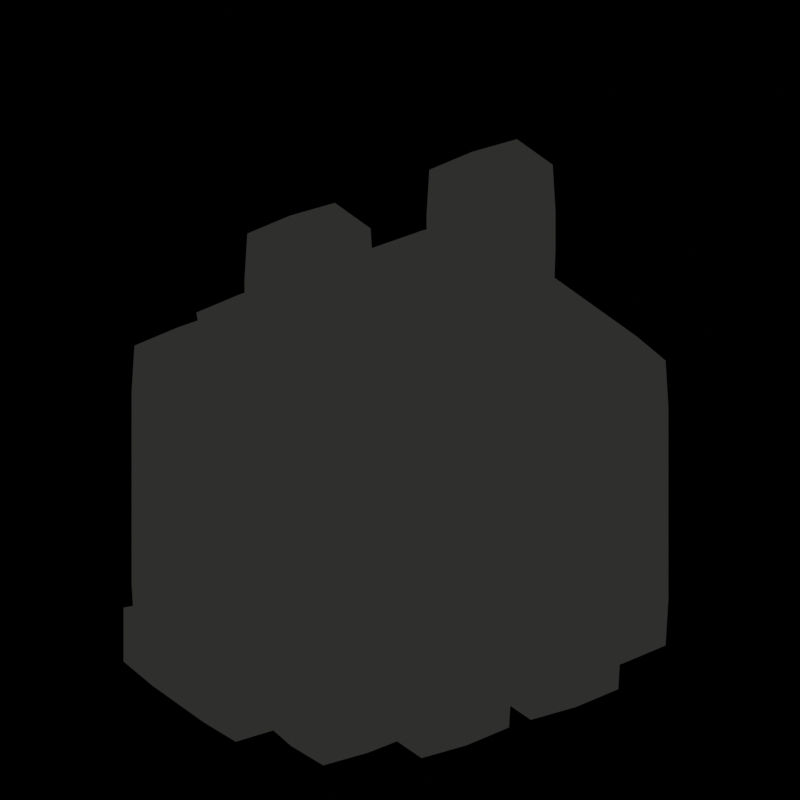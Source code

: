 # Source: bunny-white.blend  (saved by Blender 4.5.88; exported with 4.5.12 LTS)
import bpy
from mathutils import Matrix  # noqa: F401  (used for matrix-valued properties, if any)

bpy.ops.wm.read_factory_settings(use_empty=True)
scene = bpy.context.scene
scene.name = 'Scene'

# ---- materials (node trees are filled in below, after node groups)
mat_fur = bpy.data.materials.new('fur')
mat_fur.diffuse_color = (0.552, 0.5457, 0.4793, 1.0)
mat_light = bpy.data.materials.new('light')
mat_light.diffuse_color = (0.7913, 0.807, 0.8228, 1.0)
mat_pink = bpy.data.materials.new('pink')
mat_pink.diffuse_color = (0.9301, 0.2747, 0.3467, 1.0)
mat_ink = bpy.data.materials.new('ink')
mat_ink.diffuse_color = (0.02843, 0.02843, 0.02732, 1.0)
mat_outline = bpy.data.materials.new('outline')
mat_outline.use_backface_culling = True
mat_outline.diffuse_color = (0.0, 0.0, 0.0, 1.0)

# ---- material node trees
mat_fur.use_nodes = True; mat_fur.node_tree.nodes.clear()
_N = mat_fur.node_tree.nodes; _L = mat_fur.node_tree.links
n0 = _N.new('ShaderNodeBsdfDiffuse'); n0.name = 'Diffuse BSDF'; n0.location = (0, 0)
n0.inputs[0].default_value = (1.0, 1.0, 1.0, 1.0)
n1 = _N.new('ShaderNodeShaderToRGB'); n1.name = 'Shader to RGB'; n1.location = (0, 0)
n2 = _N.new('ShaderNodeValToRGB'); n2.name = 'Color Ramp'; n2.location = (0, 0)
n2.color_ramp.interpolation = 'CONSTANT'
while len(n2.color_ramp.elements) > 1: n2.color_ramp.elements.remove(n2.color_ramp.elements[-1])
n2.color_ramp.elements[0].position = 0.0; n2.color_ramp.elements[0].color = (0.62, 0.62, 0.6, 1.0)
_e = n2.color_ramp.elements.new(0.18); _e.color = (1.0, 1.0, 1.0, 1.0)
n3 = _N.new('ShaderNodeMix'); n3.name = 'Mix'; n3.location = (0, 0)
n3.data_type = 'RGBA'
n3.blend_type = 'MULTIPLY'
n3.inputs[0].default_value = 1.0
n3.inputs[6].default_value = (0.552, 0.5457, 0.4793, 1.0)
n4 = _N.new('ShaderNodeEmission'); n4.name = 'Emission'; n4.location = (0, 0)
n5 = _N.new('ShaderNodeOutputMaterial'); n5.name = 'Material Output'; n5.location = (0, 0)
_L.new(n0.outputs[0], n1.inputs[0])
_L.new(n1.outputs[0], n2.inputs[0])
_L.new(n2.outputs[0], n3.inputs[7])
_L.new(n3.outputs[2], n4.inputs[0])
_L.new(n4.outputs[0], n5.inputs[0])
n5.is_active_output = True
mat_light.use_nodes = True; mat_light.node_tree.nodes.clear()
_N = mat_light.node_tree.nodes; _L = mat_light.node_tree.links
n0 = _N.new('ShaderNodeBsdfDiffuse'); n0.name = 'Diffuse BSDF'; n0.location = (0, 0)
n0.inputs[0].default_value = (1.0, 1.0, 1.0, 1.0)
n1 = _N.new('ShaderNodeShaderToRGB'); n1.name = 'Shader to RGB'; n1.location = (0, 0)
n2 = _N.new('ShaderNodeValToRGB'); n2.name = 'Color Ramp'; n2.location = (0, 0)
n2.color_ramp.interpolation = 'CONSTANT'
while len(n2.color_ramp.elements) > 1: n2.color_ramp.elements.remove(n2.color_ramp.elements[-1])
n2.color_ramp.elements[0].position = 0.0; n2.color_ramp.elements[0].color = (0.62, 0.62, 0.6, 1.0)
_e = n2.color_ramp.elements.new(0.18); _e.color = (1.0, 1.0, 1.0, 1.0)
n3 = _N.new('ShaderNodeMix'); n3.name = 'Mix'; n3.location = (0, 0)
n3.data_type = 'RGBA'
n3.blend_type = 'MULTIPLY'
n3.inputs[0].default_value = 1.0
n3.inputs[6].default_value = (0.7913, 0.807, 0.8228, 1.0)
n4 = _N.new('ShaderNodeEmission'); n4.name = 'Emission'; n4.location = (0, 0)
n5 = _N.new('ShaderNodeOutputMaterial'); n5.name = 'Material Output'; n5.location = (0, 0)
_L.new(n0.outputs[0], n1.inputs[0])
_L.new(n1.outputs[0], n2.inputs[0])
_L.new(n2.outputs[0], n3.inputs[7])
_L.new(n3.outputs[2], n4.inputs[0])
_L.new(n4.outputs[0], n5.inputs[0])
n5.is_active_output = True
mat_pink.use_nodes = True; mat_pink.node_tree.nodes.clear()
_N = mat_pink.node_tree.nodes; _L = mat_pink.node_tree.links
n0 = _N.new('ShaderNodeBsdfDiffuse'); n0.name = 'Diffuse BSDF'; n0.location = (0, 0)
n0.inputs[0].default_value = (1.0, 1.0, 1.0, 1.0)
n1 = _N.new('ShaderNodeShaderToRGB'); n1.name = 'Shader to RGB'; n1.location = (0, 0)
n2 = _N.new('ShaderNodeValToRGB'); n2.name = 'Color Ramp'; n2.location = (0, 0)
n2.color_ramp.interpolation = 'CONSTANT'
while len(n2.color_ramp.elements) > 1: n2.color_ramp.elements.remove(n2.color_ramp.elements[-1])
n2.color_ramp.elements[0].position = 0.0; n2.color_ramp.elements[0].color = (0.62, 0.62, 0.6, 1.0)
_e = n2.color_ramp.elements.new(0.18); _e.color = (1.0, 1.0, 1.0, 1.0)
n3 = _N.new('ShaderNodeMix'); n3.name = 'Mix'; n3.location = (0, 0)
n3.data_type = 'RGBA'
n3.blend_type = 'MULTIPLY'
n3.inputs[0].default_value = 1.0
n3.inputs[6].default_value = (0.9301, 0.2747, 0.3467, 1.0)
n4 = _N.new('ShaderNodeEmission'); n4.name = 'Emission'; n4.location = (0, 0)
n5 = _N.new('ShaderNodeOutputMaterial'); n5.name = 'Material Output'; n5.location = (0, 0)
_L.new(n0.outputs[0], n1.inputs[0])
_L.new(n1.outputs[0], n2.inputs[0])
_L.new(n2.outputs[0], n3.inputs[7])
_L.new(n3.outputs[2], n4.inputs[0])
_L.new(n4.outputs[0], n5.inputs[0])
n5.is_active_output = True
mat_ink.use_nodes = True; mat_ink.node_tree.nodes.clear()
_N = mat_ink.node_tree.nodes; _L = mat_ink.node_tree.links
n0 = _N.new('ShaderNodeBsdfDiffuse'); n0.name = 'Diffuse BSDF'; n0.location = (0, 0)
n0.inputs[0].default_value = (1.0, 1.0, 1.0, 1.0)
n1 = _N.new('ShaderNodeShaderToRGB'); n1.name = 'Shader to RGB'; n1.location = (0, 0)
n2 = _N.new('ShaderNodeValToRGB'); n2.name = 'Color Ramp'; n2.location = (0, 0)
n2.color_ramp.interpolation = 'CONSTANT'
while len(n2.color_ramp.elements) > 1: n2.color_ramp.elements.remove(n2.color_ramp.elements[-1])
n2.color_ramp.elements[0].position = 0.0; n2.color_ramp.elements[0].color = (0.62, 0.62, 0.6, 1.0)
_e = n2.color_ramp.elements.new(0.18); _e.color = (1.0, 1.0, 1.0, 1.0)
n3 = _N.new('ShaderNodeMix'); n3.name = 'Mix'; n3.location = (0, 0)
n3.data_type = 'RGBA'
n3.blend_type = 'MULTIPLY'
n3.inputs[0].default_value = 1.0
n3.inputs[6].default_value = (0.02843, 0.02843, 0.02732, 1.0)
n4 = _N.new('ShaderNodeEmission'); n4.name = 'Emission'; n4.location = (0, 0)
n5 = _N.new('ShaderNodeOutputMaterial'); n5.name = 'Material Output'; n5.location = (0, 0)
_L.new(n0.outputs[0], n1.inputs[0])
_L.new(n1.outputs[0], n2.inputs[0])
_L.new(n2.outputs[0], n3.inputs[7])
_L.new(n3.outputs[2], n4.inputs[0])
_L.new(n4.outputs[0], n5.inputs[0])
n5.is_active_output = True
mat_outline.use_nodes = True; mat_outline.node_tree.nodes.clear()
_N = mat_outline.node_tree.nodes; _L = mat_outline.node_tree.links
n0 = _N.new('ShaderNodeEmission'); n0.name = 'Emission'; n0.location = (0, 0)
n0.inputs[0].default_value = (0.02843, 0.02843, 0.02732, 1.0)
n1 = _N.new('ShaderNodeOutputMaterial'); n1.name = 'Material Output'; n1.location = (0, 0)
_L.new(n0.outputs[0], n1.inputs[0])
n1.is_active_output = True

# ---- world
world_world = bpy.data.worlds.new('world'); scene.world = world_world
world_world.use_nodes = True; world_world.node_tree.nodes.clear()
_N = world_world.node_tree.nodes; _L = world_world.node_tree.links
n0 = _N.new('ShaderNodeBackground'); n0.name = 'Background'; n0.location = (-200, 100)
n0.inputs[0].default_value = (0.05, 0.05, 0.05, 1.0)
n0.inputs[1].default_value = 0.0
n1 = _N.new('ShaderNodeOutputWorld'); n1.name = 'World Output'; n1.location = (200, 100)
_L.new(n0.outputs[0], n1.inputs[0])
n1.is_active_output = True

# ---- cameras
cam_cam = bpy.data.cameras.new('cam')
cam_cam.type = 'ORTHO'
cam_cam.ortho_scale = 1.8

# ---- lights
light_sun = bpy.data.lights.new('sun', 'SUN')
light_sun.use_shadow = False
light_sun.energy = 3.0

# ---- meshes
me_bunny = bpy.data.meshes.new('bunny')
me_bunny.from_pydata([(-0.45, -0.35, 0.0), (-0.45, -0.35, 0.1), (-0.45, -0.25, 0.1), (-0.45, -0.25, 0.0), (-0.35, -0.35, 0.0), (-0.35, -0.35, 0.1), (-0.35, -0.25, 0.0), (-0.45, -0.35, 0.2), (-0.45, -0.25, 0.2), (-0.35, -0.35, 0.2), (-0.45, -0.35, 0.3), (-0.45, -0.25, 0.3), (-0.35, -0.35, 0.3), (-0.45, -0.35, 0.4), (-0.45, -0.25, 0.4), (-0.35, -0.35, 0.4), (-0.45, -0.35, 0.5), (-0.45, -0.25, 0.5), (-0.35, -0.35, 0.5), (-0.45, -0.35, 0.6), (-0.45, -0.25, 0.6), (-0.35, -0.35, 0.6), (-0.45, -0.35, 0.7), (-0.45, -0.25, 0.7), (-0.35, -0.35, 0.7), (-0.35, -0.25, 0.7), (-0.45, -0.15, 0.1), (-0.45, -0.15, 0.0), (-0.35, -0.15, 0.0), (-0.45, -0.15, 0.2), (-0.45, -0.15, 0.3), (-0.45, -0.15, 0.4), (-0.45, -0.15, 0.5), (-0.45, -0.15, 0.6), (-0.45, -0.15, 0.7), (-0.35, -0.15, 0.7), (-0.45, -0.05, 0.0), (-0.35, -0.05, 0.0), (-0.45, -0.05, 0.2), (-0.45, -0.05, 0.1), (-0.45, -0.05, 0.3), (-0.45, -0.05, 0.4), (-0.45, -0.05, 0.5), (-0.45, -0.05, 0.6), (-0.45, -0.05, 0.7), (-0.35, -0.05, 0.7), (-0.45, 0.05, 0.0), (-0.35, 0.05, 0.0), (-0.45, 0.05, 0.2), (-0.45, 0.05, 0.1), (-0.45, 0.05, 0.3), (-0.45, 0.05, 0.4), (-0.45, 0.05, 0.5), (-0.45, 0.05, 0.6), (-0.45, 0.05, 0.7), (-0.35, 0.05, 0.7), (-0.45, 0.15, 0.0), (-0.35, 0.15, 0.0), (-0.45, 0.15, 0.2), (-0.45, 0.15, 0.1), (-0.45, 0.15, 0.3), (-0.45, 0.15, 0.4), (-0.45, 0.15, 0.5), (-0.45, 0.15, 0.6), (-0.45, 0.15, 0.7), (-0.35, 0.15, 0.7), (-0.45, 0.25, 0.0), (-0.35, 0.25, 0.0), (-0.45, 0.25, 0.2), (-0.45, 0.25, 0.1), (-0.45, 0.25, 0.3), (-0.45, 0.25, 0.4), (-0.45, 0.25, 0.5), (-0.45, 0.25, 0.6), (-0.45, 0.25, 0.7), (-0.35, 0.25, 0.7), (-0.45, 0.35, 0.1), (-0.45, 0.35, 0.0), (-0.35, 0.35, 0.1), (-0.35, 0.35, 0.0), (-0.45, 0.35, 0.2), (-0.35, 0.35, 0.2), (-0.45, 0.35, 0.3), (-0.35, 0.35, 0.3), (-0.45, 0.35, 0.4), (-0.35, 0.35, 0.4), (-0.45, 0.35, 0.5), (-0.35, 0.35, 0.5), (-0.45, 0.35, 0.6), (-0.35, 0.35, 0.6), (-0.45, 0.35, 0.7), (-0.35, 0.35, 0.7), (-0.25, -0.35, 0.0), (-0.25, -0.35, 0.1), (-0.25, -0.25, 0.0), (-0.25, -0.35, 0.2), (-0.25, -0.35, 0.3), (-0.25, -0.35, 0.4), (-0.25, -0.35, 0.5), (-0.25, -0.35, 0.6), (-0.25, -0.35, 0.7), (-0.35, -0.35, 0.8), (-0.35, -0.25, 0.8), (-0.25, -0.35, 0.8), (-0.25, -0.25, 0.8), (-0.25, -0.15, 0.0), (-0.35, -0.15, 0.8), (-0.25, -0.15, 0.8), (-0.25, -0.05, 0.0), (-0.35, -0.05, 0.8), (-0.25, -0.05, 0.8), (-0.25, 0.05, 0.0), (-0.35, 0.05, 0.8), (-0.25, 0.15, 0.0), (-0.35, 0.15, 0.8), (-0.25, 0.05, 0.8), (-0.25, 0.15, 0.8), (-0.25, 0.25, 0.0), (-0.35, 0.25, 0.8), (-0.25, 0.25, 0.8), (-0.25, 0.25, 0.7), (-0.25, 0.35, 0.1), (-0.25, 0.35, 0.0), (-0.25, 0.35, 0.2), (-0.25, 0.35, 0.3), (-0.25, 0.35, 0.4), (-0.25, 0.35, 0.5), (-0.25, 0.35, 0.6), (-0.25, 0.35, 0.7), (-0.15, -0.25, 0.0), (-0.15, -0.35, 0.0), (-0.15, -0.35, 0.2), (-0.15, -0.35, 0.3), (-0.15, -0.35, 0.4), (-0.15, -0.35, 0.5), (-0.15, -0.35, 0.6), (-0.15, -0.35, 0.7), (-0.15, -0.35, 0.8), (-0.15, -0.25, 0.8), (-0.15, -0.15, 0.0), (-0.15, -0.15, 0.8), (-0.15, -0.05, 0.0), (-0.15, -0.05, 0.8), (-0.15, 0.05, 0.0), (-0.15, 0.15, 0.0), (-0.15, 0.05, 0.8), (-0.15, 0.15, 0.8), (-0.15, 0.25, 0.0), (-0.15, 0.25, 0.8), (-0.15, 0.25, 0.7), (-0.15, 0.35, 0.1), (-0.15, 0.35, 0.0), (-0.15, 0.35, 0.2), (-0.15, 0.35, 0.3), (-0.15, 0.35, 0.4), (-0.15, 0.35, 0.5), (-0.15, 0.35, 0.6), (-0.15, 0.35, 0.7), (-0.05, -0.25, 0.0), (-0.05, -0.35, 0.0), (-0.05, -0.35, 0.2), (-0.05, -0.35, 0.3), (-0.05, -0.35, 0.4), (-0.05, -0.35, 0.5), (-0.05, -0.35, 0.6), (-0.05, -0.35, 0.7), (-0.05, -0.35, 0.8), (-0.05, -0.25, 0.8), (-0.05, -0.15, 0.0), (-0.05, -0.15, 0.8), (-0.05, -0.05, 0.0), (-0.05, -0.05, 0.8), (-0.05, 0.05, 0.0), (-0.05, 0.05, 0.8), (-0.05, 0.15, 0.0), (-0.05, 0.15, 0.8), (-0.05, 0.25, 0.0), (-0.05, 0.25, 0.8), (-0.05, 0.25, 0.7), (-0.05, 0.35, 0.1), (-0.05, 0.35, 0.0), (-0.05, 0.35, 0.5), (-0.05, 0.35, 0.4), (-0.05, 0.35, 0.6), (-0.05, 0.35, 0.7), (0.05, -0.35, 0.0), (0.05, -0.35, 0.1), (-0.05, -0.35, 0.1), (0.05, -0.25, 0.0), (0.05, -0.35, 0.2), (0.05, -0.35, 0.3), (0.05, -0.35, 0.4), (0.05, -0.35, 0.5), (0.05, -0.35, 0.6), (0.05, -0.35, 0.7), (0.05, -0.35, 0.8), (0.05, -0.25, 0.8), (0.05, -0.15, 0.0), (0.05, -0.15, 0.8), (0.05, -0.05, 0.0), (0.05, -0.05, 0.8), (0.05, 0.05, 0.0), (0.05, 0.05, 0.8), (0.05, 0.15, 0.0), (0.05, 0.15, 0.8), (0.05, 0.25, 0.0), (0.05, 0.25, 0.8), (0.05, 0.25, 0.7), (0.05, 0.35, 0.1), (0.05, 0.35, 0.0), (0.05, 0.35, 0.5), (0.05, 0.35, 0.4), (0.05, 0.35, 0.6), (0.05, 0.35, 0.7), (0.15, -0.25, 0.0), (0.15, -0.35, 0.0), (0.15, -0.35, 0.2), (0.15, -0.35, 0.3), (0.15, -0.35, 0.4), (0.15, -0.35, 0.5), (0.15, -0.35, 0.6), (0.15, -0.35, 0.7), (0.15, -0.35, 0.8), (0.15, -0.25, 0.8), (0.15, -0.15, 0.0), (0.15, -0.15, 0.8), (0.15, -0.05, 0.0), (0.15, -0.05, 0.8), (0.15, 0.05, 0.0), (0.15, 0.05, 0.8), (0.15, 0.15, 0.0), (0.15, 0.15, 0.8), (0.15, 0.25, 0.0), (0.15, 0.25, 0.8), (0.15, 0.25, 0.7), (0.15, 0.35, 0.1), (0.15, 0.35, 0.0), (0.15, 0.35, 0.5), (0.15, 0.35, 0.4), (0.15, 0.35, 0.6), (0.15, 0.35, 0.7), (0.25, -0.25, 0.0), (0.25, -0.35, 0.0), (0.25, -0.35, 0.2), (0.25, -0.35, 0.3), (0.25, -0.35, 0.4), (0.25, -0.35, 0.5), (0.25, -0.35, 0.6), (0.25, -0.35, 0.7), (0.25, -0.35, 0.8), (0.25, -0.25, 0.8), (0.25, -0.15, 0.0), (0.25, -0.15, 0.8), (0.25, -0.05, 0.0), (0.25, -0.05, 0.8), (0.25, 0.05, 0.0), (0.25, 0.15, 0.0), (0.25, 0.05, 0.8), (0.25, 0.15, 0.8), (0.25, 0.25, 0.0), (0.25, 0.25, 0.8), (0.25, 0.25, 0.7), (0.25, 0.35, 0.1), (0.25, 0.35, 0.0), (0.15, 0.35, 0.2), (0.25, 0.35, 0.2), (0.15, 0.35, 0.3), (0.25, 0.35, 0.3), (0.25, 0.35, 0.4), (0.25, 0.35, 0.5), (0.25, 0.35, 0.6), (0.25, 0.35, 0.7), (0.35, -0.35, 0.0), (0.35, -0.35, 0.1), (0.25, -0.35, 0.1), (0.35, -0.25, 0.0), (0.35, -0.35, 0.2), (0.35, -0.35, 0.3), (0.35, -0.35, 0.4), (0.35, -0.35, 0.5), (0.35, -0.35, 0.6), (0.35, -0.35, 0.7), (0.35, -0.25, 0.7), (0.35, -0.25, 0.8), (0.35, -0.35, 0.8), (0.35, -0.15, 0.0), (0.35, -0.15, 0.7), (0.35, -0.15, 0.8), (0.35, -0.05, 0.0), (0.35, -0.05, 0.7), (0.35, -0.05, 0.8), (0.35, 0.05, 0.0), (0.35, 0.05, 0.7), (0.35, 0.05, 0.8), (0.35, 0.15, 0.0), (0.35, 0.15, 0.7), (0.35, 0.15, 0.8), (0.35, 0.25, 0.0), (0.35, 0.25, 0.7), (0.35, 0.25, 0.8), (0.35, 0.35, 0.1), (0.35, 0.35, 0.0), (0.35, 0.35, 0.2), (0.35, 0.35, 0.3), (0.35, 0.35, 0.4), (0.35, 0.35, 0.5), (0.35, 0.35, 0.6), (0.35, 0.35, 0.7), (0.45, -0.35, 0.0), (0.45, -0.25, 0.0), (0.45, -0.25, 0.1), (0.45, -0.35, 0.1), (0.45, -0.25, 0.2), (0.45, -0.35, 0.2), (0.45, -0.25, 0.3), (0.45, -0.35, 0.3), (0.45, -0.25, 0.4), (0.45, -0.35, 0.4), (0.45, -0.25, 0.5), (0.45, -0.35, 0.5), (0.45, -0.25, 0.6), (0.45, -0.35, 0.6), (0.45, -0.25, 0.7), (0.45, -0.35, 0.7), (0.45, -0.15, 0.0), (0.45, -0.15, 0.1), (0.45, -0.15, 0.2), (0.45, -0.15, 0.3), (0.45, -0.15, 0.4), (0.45, -0.15, 0.5), (0.45, -0.15, 0.6), (0.45, -0.15, 0.7), (0.45, -0.05, 0.0), (0.45, -0.05, 0.1), (0.45, -0.05, 0.2), (0.45, -0.05, 0.3), (0.45, -0.05, 0.4), (0.45, -0.05, 0.5), (0.45, -0.05, 0.6), (0.45, -0.05, 0.7), (0.45, 0.05, 0.0), (0.45, 0.05, 0.1), (0.45, 0.05, 0.2), (0.45, 0.05, 0.3), (0.45, 0.05, 0.4), (0.45, 0.05, 0.5), (0.45, 0.05, 0.6), (0.45, 0.05, 0.7), (0.45, 0.15, 0.0), (0.45, 0.15, 0.1), (0.45, 0.15, 0.2), (0.45, 0.15, 0.3), (0.45, 0.15, 0.4), (0.45, 0.15, 0.5), (0.45, 0.15, 0.6), (0.45, 0.15, 0.7), (0.45, 0.25, 0.0), (0.45, 0.25, 0.1), (0.45, 0.25, 0.2), (0.45, 0.25, 0.3), (0.45, 0.25, 0.4), (0.45, 0.25, 0.5), (0.45, 0.25, 0.6), (0.45, 0.25, 0.7), (0.45, 0.35, 0.0), (0.45, 0.35, 0.1), (0.45, 0.35, 0.2), (0.45, 0.35, 0.3), (0.45, 0.35, 0.4), (0.45, 0.35, 0.5), (0.45, 0.35, 0.6), (0.45, 0.35, 0.7), (-0.35, -0.05, 0.9), (-0.35, 0.05, 0.9), (-0.25, 0.05, 0.9), (-0.25, -0.05, 0.9), (-0.35, -0.05, 1.0), (-0.35, 0.05, 1.0), (-0.25, 0.05, 1.0), (-0.25, -0.05, 1.0), (-0.35, -0.05, 1.1), (-0.35, 0.05, 1.1), (-0.25, 0.05, 1.1), (-0.25, -0.05, 1.1), (-0.15, 0.05, 0.9), (-0.15, -0.05, 0.9), (-0.15, 0.05, 1.0), (-0.15, -0.05, 1.0), (-0.15, 0.05, 1.1), (-0.15, -0.05, 1.1), (0.15, -0.05, 0.9), (0.15, 0.05, 0.9), (0.25, 0.05, 0.9), (0.25, -0.05, 0.9), (0.15, -0.05, 1.0), (0.15, 0.05, 1.0), (0.25, 0.05, 1.0), (0.25, -0.05, 1.0), (0.15, -0.05, 1.1), (0.15, 0.05, 1.1), (0.25, 0.05, 1.1), (0.25, -0.05, 1.1), (0.35, 0.05, 0.9), (0.35, -0.05, 0.9), (0.35, 0.05, 1.0), (0.35, -0.05, 1.0), (0.35, 0.05, 1.1), (0.35, -0.05, 1.1), (-0.25, -0.45, 0.0), (-0.25, -0.45, 0.1), (-0.15, -0.45, 0.0), (-0.15, -0.45, 0.1), (-0.25, -0.45, 0.2), (-0.15, -0.45, 0.2), (-0.05, -0.45, 0.0), (-0.05, -0.45, 0.1), (-0.05, -0.45, 0.2), (0.05, -0.45, 0.0), (0.05, -0.45, 0.1), (0.15, -0.45, 0.0), (0.15, -0.45, 0.1), (0.05, -0.45, 0.2), (0.15, -0.45, 0.2), (0.25, -0.45, 0.0), (0.25, -0.45, 0.1), (0.25, -0.45, 0.2), (-0.55, -0.15, 0.0), (-0.55, -0.15, 0.1), (-0.55, -0.05, 0.1), (-0.55, -0.05, 0.0), (0.55, -0.15, 0.0), (0.55, -0.05, 0.0), (0.55, -0.05, 0.1), (0.55, -0.15, 0.1), (-0.55, 0.05, 0.1), (-0.55, 0.05, 0.0), (0.55, 0.05, 0.0), (0.55, 0.05, 0.1), (-0.55, 0.15, 0.1), (-0.55, 0.15, 0.0), (0.55, 0.15, 0.0), (0.55, 0.15, 0.1), (-0.55, 0.25, 0.1), (-0.55, 0.25, 0.0), (0.55, 0.25, 0.0), (0.55, 0.25, 0.1), (-0.15, 0.45, 0.2), (-0.15, 0.45, 0.1), (-0.05, 0.45, 0.2), (-0.05, 0.45, 0.1), (-0.15, 0.45, 0.3), (-0.05, 0.45, 0.3), (-0.15, 0.45, 0.4), (-0.05, 0.45, 0.4), (0.05, 0.45, 0.2), (0.05, 0.45, 0.1), (0.05, 0.45, 0.3), (0.05, 0.45, 0.4), (0.15, 0.45, 0.1), (0.15, 0.45, 0.2), (0.15, 0.45, 0.3), (0.15, 0.45, 0.4)], [], [(0, 1, 2, 3), (0, 4, 5, 1), (0, 3, 6, 4), (1, 7, 8, 2), (1, 5, 9, 7), (7, 10, 11, 8), (7, 9, 12, 10), (10, 13, 14, 11), (10, 12, 15, 13), (13, 16, 17, 14), (13, 15, 18, 16), (16, 19, 20, 17), (16, 18, 21, 19), (19, 22, 23, 20), (19, 21, 24, 22), (22, 24, 25, 23), (3, 2, 26, 27), (3, 27, 28, 6), (2, 8, 29, 26), (8, 11, 30, 29), (11, 14, 31, 30), (14, 17, 32, 31), (17, 20, 33, 32), (20, 23, 34, 33), (23, 25, 35, 34), (27, 36, 37, 28), (26, 29, 38, 39), (29, 30, 40, 38), (30, 31, 41, 40), (31, 32, 42, 41), (32, 33, 43, 42), (33, 34, 44, 43), (34, 35, 45, 44), (36, 46, 47, 37), (39, 38, 48, 49), (38, 40, 50, 48), (40, 41, 51, 50), (41, 42, 52, 51), (42, 43, 53, 52), (43, 44, 54, 53), (44, 45, 55, 54), (46, 56, 57, 47), (49, 48, 58, 59), (48, 50, 60, 58), (50, 51, 61, 60), (51, 52, 62, 61), (52, 53, 63, 62), (53, 54, 64, 63), (54, 55, 65, 64), (56, 66, 67, 57), (59, 58, 68, 69), (58, 60, 70, 68), (60, 61, 71, 70), (61, 62, 72, 71), (62, 63, 73, 72), (63, 64, 74, 73), (64, 65, 75, 74), (66, 69, 76, 77), (77, 76, 78, 79), (66, 77, 79, 67), (69, 68, 80, 76), (76, 80, 81, 78), (68, 70, 82, 80), (80, 82, 83, 81), (70, 71, 84, 82), (82, 84, 85, 83), (71, 72, 86, 84), (84, 86, 87, 85), (72, 73, 88, 86), (86, 88, 89, 87), (73, 74, 90, 88), (88, 90, 91, 89), (74, 75, 91, 90), (4, 92, 93, 5), (4, 6, 94, 92), (5, 93, 95, 9), (9, 95, 96, 12), (12, 96, 97, 15), (15, 97, 98, 18), (18, 98, 99, 21), (21, 99, 100, 24), (24, 101, 102, 25), (24, 100, 103, 101), (101, 103, 104, 102), (6, 28, 105, 94), (25, 102, 106, 35), (102, 104, 107, 106), (28, 37, 108, 105), (35, 106, 109, 45), (106, 107, 110, 109), (37, 47, 111, 108), (45, 109, 112, 55), (47, 57, 113, 111), (55, 112, 114, 65), (112, 115, 116, 114), (57, 67, 117, 113), (65, 114, 118, 75), (75, 118, 119, 120), (114, 116, 119, 118), (79, 78, 121, 122), (67, 79, 122, 117), (78, 81, 123, 121), (81, 83, 124, 123), (83, 85, 125, 124), (85, 87, 126, 125), (87, 89, 127, 126), (89, 91, 128, 127), (75, 120, 128, 91), (92, 94, 129, 130), (95, 131, 132, 96), (96, 132, 133, 97), (97, 133, 134, 98), (98, 134, 135, 99), (99, 135, 136, 100), (100, 136, 137, 103), (103, 137, 138, 104), (94, 105, 139, 129), (104, 138, 140, 107), (105, 108, 141, 139), (107, 140, 142, 110), (108, 111, 143, 141), (111, 113, 144, 143), (115, 145, 146, 116), (113, 117, 147, 144), (120, 119, 148, 149), (116, 146, 148, 119), (122, 121, 150, 151), (117, 122, 151, 147), (121, 123, 152, 150), (123, 124, 153, 152), (124, 125, 154, 153), (125, 126, 155, 154), (126, 127, 156, 155), (127, 128, 157, 156), (120, 149, 157, 128), (130, 129, 158, 159), (131, 160, 161, 132), (132, 161, 162, 133), (133, 162, 163, 134), (134, 163, 164, 135), (135, 164, 165, 136), (136, 165, 166, 137), (137, 166, 167, 138), (129, 139, 168, 158), (138, 167, 169, 140), (139, 141, 170, 168), (140, 169, 171, 142), (141, 143, 172, 170), (142, 171, 173, 145), (143, 144, 174, 172), (145, 173, 175, 146), (144, 147, 176, 174), (149, 148, 177, 178), (146, 175, 177, 148), (151, 150, 179, 180), (147, 151, 180, 176), (154, 155, 181, 182), (155, 156, 183, 181), (156, 157, 184, 183), (149, 178, 184, 157), (159, 185, 186, 187), (159, 158, 188, 185), (187, 186, 189, 160), (160, 189, 190, 161), (161, 190, 191, 162), (162, 191, 192, 163), (163, 192, 193, 164), (164, 193, 194, 165), (165, 194, 195, 166), (166, 195, 196, 167), (158, 168, 197, 188), (167, 196, 198, 169), (168, 170, 199, 197), (169, 198, 200, 171), (170, 172, 201, 199), (171, 200, 202, 173), (172, 174, 203, 201), (173, 202, 204, 175), (174, 176, 205, 203), (178, 177, 206, 207), (175, 204, 206, 177), (180, 179, 208, 209), (176, 180, 209, 205), (182, 181, 210, 211), (181, 183, 212, 210), (183, 184, 213, 212), (178, 207, 213, 184), (185, 188, 214, 215), (189, 216, 217, 190), (190, 217, 218, 191), (191, 218, 219, 192), (192, 219, 220, 193), (193, 220, 221, 194), (194, 221, 222, 195), (195, 222, 223, 196), (188, 197, 224, 214), (196, 223, 225, 198), (197, 199, 226, 224), (198, 225, 227, 200), (199, 201, 228, 226), (200, 227, 229, 202), (201, 203, 230, 228), (202, 229, 231, 204), (203, 205, 232, 230), (207, 206, 233, 234), (204, 231, 233, 206), (209, 208, 235, 236), (205, 209, 236, 232), (211, 210, 237, 238), (210, 212, 239, 237), (212, 213, 240, 239), (207, 234, 240, 213), (215, 214, 241, 242), (216, 243, 244, 217), (217, 244, 245, 218), (218, 245, 246, 219), (219, 246, 247, 220), (220, 247, 248, 221), (221, 248, 249, 222), (222, 249, 250, 223), (214, 224, 251, 241), (223, 250, 252, 225), (224, 226, 253, 251), (225, 252, 254, 227), (226, 228, 255, 253), (228, 230, 256, 255), (229, 257, 258, 231), (230, 232, 259, 256), (234, 233, 260, 261), (231, 258, 260, 233), (236, 235, 262, 263), (232, 236, 263, 259), (235, 264, 265, 262), (264, 266, 267, 265), (266, 238, 268, 267), (238, 237, 269, 268), (237, 239, 270, 269), (239, 240, 271, 270), (234, 261, 271, 240), (242, 272, 273, 274), (242, 241, 275, 272), (274, 273, 276, 243), (243, 276, 277, 244), (244, 277, 278, 245), (245, 278, 279, 246), (246, 279, 280, 247), (247, 280, 281, 248), (281, 282, 283, 284), (248, 281, 284, 249), (249, 284, 283, 250), (241, 251, 285, 275), (282, 286, 287, 283), (250, 283, 287, 252), (251, 253, 288, 285), (286, 289, 290, 287), (252, 287, 290, 254), (253, 255, 291, 288), (289, 292, 293, 290), (255, 256, 294, 291), (292, 295, 296, 293), (257, 293, 296, 258), (256, 259, 297, 294), (295, 298, 299, 296), (261, 260, 299, 298), (258, 296, 299, 260), (263, 262, 300, 301), (259, 263, 301, 297), (262, 265, 302, 300), (265, 267, 303, 302), (267, 268, 304, 303), (268, 269, 305, 304), (269, 270, 306, 305), (270, 271, 307, 306), (261, 298, 307, 271), (308, 309, 310, 311), (272, 308, 311, 273), (272, 275, 309, 308), (311, 310, 312, 313), (273, 311, 313, 276), (313, 312, 314, 315), (276, 313, 315, 277), (315, 314, 316, 317), (277, 315, 317, 278), (317, 316, 318, 319), (278, 317, 319, 279), (319, 318, 320, 321), (279, 319, 321, 280), (321, 320, 322, 323), (280, 321, 323, 281), (281, 323, 322, 282), (309, 324, 325, 310), (275, 285, 324, 309), (310, 325, 326, 312), (312, 326, 327, 314), (314, 327, 328, 316), (316, 328, 329, 318), (318, 329, 330, 320), (320, 330, 331, 322), (282, 322, 331, 286), (285, 288, 332, 324), (325, 333, 334, 326), (326, 334, 335, 327), (327, 335, 336, 328), (328, 336, 337, 329), (329, 337, 338, 330), (330, 338, 339, 331), (286, 331, 339, 289), (288, 291, 340, 332), (333, 341, 342, 334), (334, 342, 343, 335), (335, 343, 344, 336), (336, 344, 345, 337), (337, 345, 346, 338), (338, 346, 347, 339), (289, 339, 347, 292), (291, 294, 348, 340), (341, 349, 350, 342), (342, 350, 351, 343), (343, 351, 352, 344), (344, 352, 353, 345), (345, 353, 354, 346), (346, 354, 355, 347), (292, 347, 355, 295), (294, 297, 356, 348), (349, 357, 358, 350), (350, 358, 359, 351), (351, 359, 360, 352), (352, 360, 361, 353), (353, 361, 362, 354), (354, 362, 363, 355), (295, 355, 363, 298), (356, 364, 365, 357), (301, 300, 365, 364), (297, 301, 364, 356), (357, 365, 366, 358), (300, 302, 366, 365), (358, 366, 367, 359), (302, 303, 367, 366), (359, 367, 368, 360), (303, 304, 368, 367), (360, 368, 369, 361), (304, 305, 369, 368), (361, 369, 370, 362), (305, 306, 370, 369), (362, 370, 371, 363), (306, 307, 371, 370), (298, 363, 371, 307), (109, 372, 373, 112), (112, 373, 374, 115), (109, 110, 375, 372), (372, 376, 377, 373), (373, 377, 378, 374), (372, 375, 379, 376), (376, 380, 381, 377), (377, 381, 382, 378), (376, 379, 383, 380), (380, 383, 382, 381), (142, 145, 384, 385), (115, 374, 384, 145), (110, 142, 385, 375), (385, 384, 386, 387), (374, 378, 386, 384), (375, 385, 387, 379), (387, 386, 388, 389), (378, 382, 388, 386), (379, 387, 389, 383), (383, 389, 388, 382), (227, 390, 391, 229), (229, 391, 392, 257), (227, 254, 393, 390), (390, 394, 395, 391), (391, 395, 396, 392), (390, 393, 397, 394), (394, 398, 399, 395), (395, 399, 400, 396), (394, 397, 401, 398), (398, 401, 400, 399), (290, 293, 402, 403), (257, 392, 402, 293), (254, 290, 403, 393), (403, 402, 404, 405), (392, 396, 404, 402), (393, 403, 405, 397), (405, 404, 406, 407), (396, 400, 406, 404), (397, 405, 407, 401), (401, 407, 406, 400), (408, 409, 93, 92), (408, 410, 411, 409), (408, 92, 130, 410), (409, 412, 95, 93), (409, 411, 413, 412), (412, 413, 131, 95), (414, 159, 187, 415), (410, 414, 415, 411), (410, 130, 159, 414), (415, 187, 160, 416), (411, 415, 416, 413), (413, 416, 160, 131), (417, 418, 186, 185), (417, 419, 420, 418), (417, 185, 215, 419), (418, 421, 189, 186), (418, 420, 422, 421), (421, 422, 216, 189), (423, 242, 274, 424), (419, 423, 424, 420), (419, 215, 242, 423), (424, 274, 243, 425), (420, 424, 425, 422), (422, 425, 243, 216), (426, 427, 428, 429), (426, 27, 26, 427), (427, 26, 39, 428), (426, 429, 36, 27), (430, 431, 432, 433), (324, 430, 433, 325), (325, 433, 432, 333), (324, 332, 431, 430), (429, 428, 434, 435), (428, 39, 49, 434), (429, 435, 46, 36), (431, 436, 437, 432), (333, 432, 437, 341), (332, 340, 436, 431), (435, 434, 438, 439), (434, 49, 59, 438), (435, 439, 56, 46), (436, 440, 441, 437), (341, 437, 441, 349), (340, 348, 440, 436), (439, 438, 442, 443), (443, 442, 69, 66), (438, 59, 69, 442), (439, 443, 66, 56), (440, 444, 445, 441), (356, 357, 445, 444), (349, 441, 445, 357), (348, 356, 444, 440), (150, 152, 446, 447), (447, 446, 448, 449), (150, 447, 449, 179), (152, 153, 450, 446), (446, 450, 451, 448), (153, 154, 452, 450), (450, 452, 453, 451), (154, 182, 453, 452), (449, 448, 454, 455), (179, 449, 455, 208), (448, 451, 456, 454), (451, 453, 457, 456), (182, 211, 457, 453), (235, 458, 459, 264), (455, 454, 459, 458), (208, 455, 458, 235), (264, 459, 460, 266), (454, 456, 460, 459), (266, 460, 461, 238), (456, 457, 461, 460), (211, 238, 461, 457)])
me_bunny.polygons.foreach_set('material_index', [0, 0, 0, 0, 0, 0, 0, 0, 0, 0, 0, 1, 1, 1, 1, 1, 0, 0, 0, 0, 0, 0, 1, 1, 1, 0, 0, 0, 0, 0, 0, 1, 1, 0, 0, 0, 0, 0, 0, 1, 1, 0, 0, 0, 0, 0, 0, 1, 1, 0, 0, 0, 0, 0, 0, 1, 1, 0, 0, 0, 0, 0, 0, 0, 0, 0, 0, 0, 0, 0, 1, 1, 1, 0, 0, 0, 0, 0, 0, 1, 1, 1, 1, 1, 0, 1, 1, 0, 1, 1, 0, 1, 0, 1, 1, 0, 1, 1, 1, 0, 0, 0, 0, 0, 0, 0, 1, 1, 0, 0, 0, 0, 1, 3, 1, 1, 0, 1, 0, 1, 0, 0, 1, 0, 1, 1, 0, 0, 0, 0, 0, 0, 0, 1, 1, 0, 0, 0, 0, 1, 1, 1, 1, 0, 1, 0, 1, 0, 1, 0, 1, 0, 1, 1, 0, 0, 0, 0, 1, 1, 0, 0, 0, 0, 0, 0, 2, 1, 1, 1, 0, 1, 0, 1, 0, 1, 0, 1, 0, 1, 1, 0, 0, 0, 0, 1, 1, 0, 0, 0, 0, 1, 1, 1, 1, 0, 1, 0, 1, 0, 1, 0, 1, 0, 1, 1, 0, 0, 0, 0, 1, 1, 0, 0, 0, 0, 1, 3, 1, 1, 0, 1, 0, 1, 0, 0, 1, 0, 1, 1, 0, 0, 0, 0, 0, 0, 0, 1, 1, 0, 0, 0, 0, 0, 0, 1, 1, 1, 1, 1, 0, 1, 1, 0, 1, 1, 0, 1, 0, 1, 1, 0, 1, 1, 1, 0, 0, 0, 0, 0, 0, 0, 1, 1, 0, 0, 0, 0, 0, 0, 0, 0, 0, 0, 0, 1, 1, 1, 1, 1, 0, 0, 0, 0, 0, 0, 1, 1, 1, 0, 0, 0, 0, 0, 0, 1, 1, 0, 0, 0, 0, 0, 0, 1, 1, 0, 0, 0, 0, 0, 0, 1, 1, 0, 0, 0, 0, 0, 0, 1, 1, 0, 0, 0, 0, 0, 0, 0, 0, 0, 0, 0, 0, 0, 1, 1, 1, 1, 1, 1, 1, 1, 1, 1, 1, 1, 1, 2, 2, 2, 2, 2, 2, 1, 1, 1, 1, 2, 2, 2, 2, 2, 2, 1, 1, 1, 1, 1, 1, 1, 1, 1, 1, 1, 1, 1, 1, 1, 1, 1, 1, 1, 1, 1, 1, 1, 1, 1, 1, 1, 1, 1, 1, 1, 1, 1, 1, 1, 1, 1, 1, 1, 1, 1, 1, 1, 1, 1, 1, 1, 1, 1, 1, 1, 1, 1, 1, 1, 1, 1, 1, 1, 1, 1, 1, 1, 1, 1, 1, 1, 1, 1, 1, 1, 1, 1, 1, 1, 1, 1, 1, 1, 1, 1, 1, 1, 1, 1, 1, 1])
me_bunny.materials.append(mat_fur)
me_bunny.materials.append(mat_light)
me_bunny.materials.append(mat_pink)
me_bunny.materials.append(mat_ink)
me_bunny.materials.append(mat_outline)
me_bunny.update()

# ---- objects
ob_bunny = bpy.data.objects.new('bunny', me_bunny)
ob_sun = bpy.data.objects.new('sun', light_sun)
ob_cam = bpy.data.objects.new('cam', cam_cam)
ob_cam_pivot = bpy.data.objects.new('cam_pivot', None)

# ---- transforms, parenting, visibility, modifiers, constraints
ob_bunny.location = (0.0, 0.0, 0.0)
_m = ob_bunny.modifiers.new('outline', 'SOLIDIFY')
_m.thickness = 0.035
_m.offset = 1.0
_m.material_offset = 4
_m.material_offset_rim = 4
_m.use_rim = False
_m.use_flip_normals = True
ob_sun.location = (0.0, 0.0, 0.0)
ob_sun.rotation_euler = (0.8727, -0.4363, -0.5236)
ob_cam.parent = ob_cam_pivot
ob_cam.location = (0.0, -6.928, 4.0)
ob_cam.rotation_euler = (1.047, 0.0, 0.0)
ob_cam_pivot.location = (0.0, 0.0, 0.6)
ob_cam_pivot.rotation_euler = (0.0, 0.0, -0.6109)

# ---- collection membership
scene.collection.objects.link(ob_bunny)
scene.collection.objects.link(ob_sun)
scene.collection.objects.link(ob_cam)
scene.collection.objects.link(ob_cam_pivot)

# ---- scene / render settings (as saved in the file)
scene.camera = ob_cam
scene.frame_start = 1; scene.frame_end = 250; scene.frame_set(1)
scene.render.engine = 'BLENDER_EEVEE_NEXT'
scene.render.resolution_x = 512
scene.render.resolution_y = 512
scene.render.film_transparent = True
scene.view_settings.view_transform = 'Standard'
bpy.context.view_layer.update()
